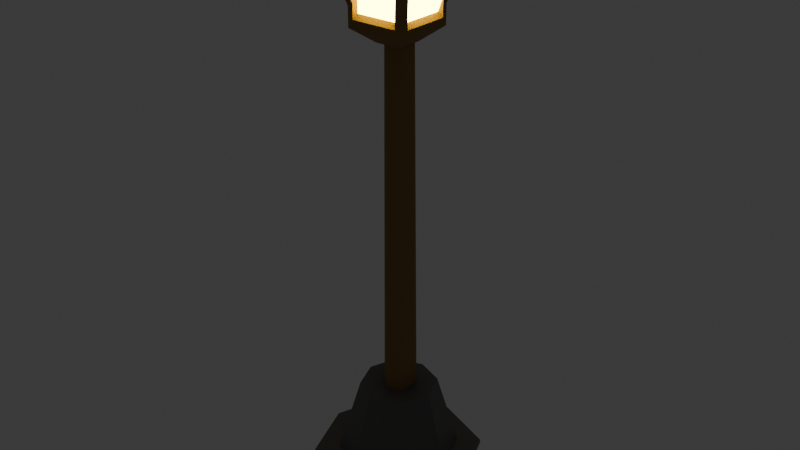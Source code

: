 # Source: Placeable_Lamp.blend  (saved by Blender 4.4.30; exported with 4.5.12 LTS)
import bpy
from mathutils import Matrix  # noqa: F401  (used for matrix-valued properties, if any)

bpy.ops.wm.read_factory_settings(use_empty=True)
scene = bpy.context.scene
scene.name = 'Scene'

# ---- collections
col_collection = bpy.data.collections.new('Collection'); scene.collection.children.link(col_collection)

# ---- materials (node trees are filled in below, after node groups)
mat_stone = bpy.data.materials.new('Stone')
mat_wood = bpy.data.materials.new('Wood')
mat_lamp = bpy.data.materials.new('Lamp')

# ---- material node trees
mat_stone.use_nodes = True; mat_stone.node_tree.nodes.clear()
_N = mat_stone.node_tree.nodes; _L = mat_stone.node_tree.links
n0 = _N.new('ShaderNodeBsdfPrincipled'); n0.name = 'Principled BSDF'; n0.location = (10, 300)
n0.inputs[0].default_value = (0.1276, 0.1276, 0.1276, 1.0)
n1 = _N.new('ShaderNodeOutputMaterial'); n1.name = 'Material Output'; n1.location = (300, 300)
_L.new(n0.outputs[0], n1.inputs[0])
n1.is_active_output = True
mat_wood.use_nodes = True; mat_wood.node_tree.nodes.clear()
_N = mat_wood.node_tree.nodes; _L = mat_wood.node_tree.links
n0 = _N.new('ShaderNodeBsdfPrincipled'); n0.name = 'Principled BSDF'; n0.location = (10, 300)
n0.inputs[0].default_value = (0.2983, 0.1806, 0.06444, 1.0)
n0.inputs[2].default_value = 1.0
n1 = _N.new('ShaderNodeOutputMaterial'); n1.name = 'Material Output'; n1.location = (300, 300)
_L.new(n0.outputs[0], n1.inputs[0])
n1.is_active_output = True
mat_lamp.use_nodes = True; mat_lamp.node_tree.nodes.clear()
_N = mat_lamp.node_tree.nodes; _L = mat_lamp.node_tree.links
n0 = _N.new('ShaderNodeBsdfPrincipled'); n0.name = 'Principled BSDF'; n0.location = (10, 300)
n0.inputs[0].default_value = (0.8003, 0.515, 0.0, 1.0)
n0.inputs[2].default_value = 1.0
n0.inputs[27].default_value = (1.0, 0.6974, 0.01691, 1.0)
n0.inputs[28].default_value = 25.4
n1 = _N.new('ShaderNodeOutputMaterial'); n1.name = 'Material Output'; n1.location = (300, 300)
_L.new(n0.outputs[0], n1.inputs[0])
n1.is_active_output = True

# ---- world
world_world = bpy.data.worlds.new('World'); scene.world = world_world
world_world.use_nodes = True; world_world.node_tree.nodes.clear()
_N = world_world.node_tree.nodes; _L = world_world.node_tree.links
n0 = _N.new('ShaderNodeOutputWorld'); n0.name = 'World Output'; n0.location = (300, 300)
n1 = _N.new('ShaderNodeBackground'); n1.name = 'Background'; n1.location = (10, 300)
n1.inputs[0].default_value = (0.05088, 0.05088, 0.05088, 1.0)
_L.new(n1.outputs[0], n0.inputs[0])
n0.is_active_output = True
world_world.color = (0.05088, 0.05088, 0.05088)
world_world.sun_shadow_jitter_overblur = 0.0

# ---- meshes
me_cube_001 = bpy.data.meshes.new('Cube.001')
me_cube_001.from_pydata([(-0.3264, 0.03525, 0.3427), (-0.3264, 0.03525, -0.3101), (0.3264, 0.03525, 0.3427), (0.3264, 0.03525, -0.3101), (-0.08912, 0.6135, -0.07998), (0.09577, 0.6135, 0.1049), (0.09577, 0.6135, -0.07998), (-0.4488, 0.03525, 0.01628), (-0.2067, 0.6135, 0.2195), (8.822e-17, 0.03525, -0.4326), (0.2073, 0.6135, -0.1945), (0.4488, 0.03525, 0.01628), (0.2073, 0.6135, 0.2195), (-0.1238, 0.6135, 0.01246), (0.003328, 0.6135, -0.1147), (0.003328, 0.6135, 0.1396), (-0.2843, 0.6135, 0.01246), (0.0003293, 0.6135, -0.2722), (-0.63, 0.01369, 0.02286), (0.1115, 0.6135, -0.03801), (0.1115, 0.6135, 0.06294), (-0.2325, 0.6135, -0.1256), (-0.1377, 0.6135, -0.2204), (-0.2085, 0.6135, -0.1963), (0.2623, 0.6135, -0.04802), (0.2623, 0.6135, 0.07295), (0.2871, 0.6135, 0.01246), (0.08684, 0.03525, 0.4326), (-0.08684, 0.03525, 0.4326), (-0.4582, 0.01369, -0.4353), (-0.06614, 0.6135, 0.2722), (0.0668, 0.6135, 0.2722), (-0.03372, 0.6135, 0.1257), (-0.1099, 0.6135, 0.04951), (-0.0774, 3.299, -0.06053), (0.07623, 3.299, -0.06053), (-0.1062, 3.301, 0.01628), (-0.09466, 3.3, 0.04707), (-0.0005835, 3.3, -0.08934), (0.08931, 3.3, 0.05822), (0.07623, 3.299, 0.0931), (0.08931, 3.3, -0.02566), (-0.0005835, 3.3, 0.1219), (-0.03137, 3.3, 0.1104), (-0.3264, 0.026, -0.3101), (-0.4488, 0.026, 0.01628), (-0.3264, 0.026, 0.3427), (0.3264, 0.026, -0.3101), (8.218e-17, 0.026, -0.4326), (0.3264, 0.026, 0.3427), (0.4488, 0.026, 0.01628), (1.863e-09, 0.026, 0.01628), (3.849e-10, 0.026, 0.3724), (0.08684, 0.026, 0.4326), (-0.08684, 0.026, 0.4326), (-0.4582, 0.01369, 0.481), (0.4582, 0.01369, -0.4353), (1.318e-16, 0.01369, -0.6072), (0.4582, 0.01369, 0.481), (0.63, 0.01369, 0.02286), (-0.4582, -0.01678, 0.481), (-0.63, -0.01678, 0.02286), (0.4582, -0.01678, 0.481), (0.1219, 0.01369, 0.6072), (0.1219, -0.01678, 0.6072), (-0.1219, 0.01369, 0.6072), (0.4582, -0.01678, -0.4353), (0.63, -0.01678, 0.02286), (-0.4582, -0.01678, -0.4353), (1.272e-16, -0.01678, -0.6072), (-0.1219, -0.01678, 0.6072), (-0.2326, 3.376, 0.2404), (-0.2326, 3.523, 0.2404), (-0.2326, 3.376, -0.2079), (-0.2326, 3.523, -0.2079), (0.2157, 3.376, 0.2404), (0.2157, 3.523, 0.2404), (0.2157, 3.376, -0.2079), (0.2157, 3.523, -0.2079), (-0.2939, 4.011, 0.3018), (-0.2939, 4.011, -0.2692), (0.277, 4.011, 0.3018), (0.277, 4.011, -0.2692), (-0.2475, 4.048, 0.2553), (-0.2475, 4.048, -0.2228), (0.2306, 4.048, 0.2553), (0.2306, 4.048, -0.2228), (-0.04019, 4.071, 0.04803), (-0.04019, 4.071, -0.01546), (0.0233, 4.071, 0.04803), (0.0233, 4.071, -0.01546), (-0.01839, 4.182, 0.02622), (-0.01839, 4.182, 0.006343), (0.001493, 4.182, 0.02622), (0.001493, 4.182, 0.006343), (0.2756, 3.723, 0.3003), (-0.2925, 3.723, 0.3003), (-0.2925, 3.723, -0.2678), (0.2756, 3.723, -0.2678), (-0.1065, 3.274, 0.1143), (-0.1065, 3.274, -0.08174), (0.08958, 3.274, 0.1143), (0.08958, 3.274, -0.08174), (-0.1834, 3.441, 0.2501), (-0.1834, 3.549, 0.2501), (-0.1834, 3.549, -0.2175), (-0.1834, 3.441, -0.2175), (0.1665, 3.441, -0.2175), (0.1665, 3.549, -0.2175), (0.1665, 3.549, 0.2501), (0.1665, 3.441, 0.2501), (-0.2624, 3.98, -0.2896), (0.2455, 3.98, -0.2896), (0.2455, 3.98, 0.3222), (-0.2624, 3.98, 0.3222), (0.2133, 3.702, 0.2969), (-0.2302, 3.702, 0.2969), (-0.2302, 3.702, -0.2643), (0.2133, 3.702, -0.2643), (-0.2416, 3.439, -0.1618), (-0.2416, 3.439, 0.1944), (-0.2416, 3.549, 0.1944), (-0.2416, 3.549, -0.1618), (0.2247, 3.549, -0.1618), (0.2247, 3.439, -0.1618), (0.2247, 3.439, 0.1944), (0.2247, 3.549, 0.1944), (-0.2779, 3.986, 0.2432), (-0.2779, 3.986, -0.2106), (0.2611, 3.986, -0.2106), (0.2611, 3.986, 0.2432), (0.2724, 3.705, 0.242), (-0.2893, 3.705, 0.242), (-0.2893, 3.705, -0.2095), (0.2724, 3.705, -0.2095), (-0.1633, 3.48, 0.2232), (-0.1633, 3.569, 0.2232), (-0.1633, 3.569, -0.1906), (-0.1633, 3.48, -0.1906), (0.1464, 3.48, -0.1906), (0.1464, 3.569, -0.1906), (0.1464, 3.569, 0.2232), (0.1464, 3.48, 0.2232), (-0.2332, 3.953, -0.2544), (0.2163, 3.953, -0.2544), (0.2163, 3.953, 0.287), (-0.2332, 3.953, 0.287), (0.1878, 3.697, 0.2646), (-0.2047, 3.697, 0.2646), (-0.2047, 3.697, -0.232), (0.1878, 3.697, -0.232), (-0.2148, 3.478, -0.1413), (-0.2148, 3.478, 0.1739), (-0.2386, 3.569, 0.1921), (-0.2386, 3.569, -0.1595), (0.2217, 3.569, -0.1595), (0.1979, 3.478, -0.1413), (0.1979, 3.478, 0.1739), (0.2217, 3.569, 0.1921), (-0.2802, 3.958, 0.2451), (-0.2469, 3.962, -0.1845), (0.23, 3.962, -0.1845), (0.2633, 3.958, 0.2451), (0.24, 3.7, 0.2161), (-0.2569, 3.7, 0.2161), (-0.2569, 3.7, -0.1835), (0.24, 3.7, -0.1835), (0.2059, 4.056, -0.198), (0.2059, 4.056, 0.2306), (-0.2228, 4.056, 0.2306), (-0.2228, 4.056, -0.198), (0.2428, 4.038, -0.2349), (0.2428, 4.038, 0.2675), (-0.2596, 4.038, 0.2675), (-0.2596, 4.038, -0.2349)], [], [(0, 8, 16, 7), (7, 16, 21, 23, 1), (1, 23, 22, 17, 9), (9, 17, 10, 3), (11, 26, 25, 12, 2), (28, 30, 8, 0), (48, 44, 68, 69), (54, 53, 64, 70), (47, 48, 69, 66), (2, 12, 31, 27), (3, 10, 24, 26, 11), (13, 36, 34, 4), (4, 34, 38, 14), (15, 42, 43, 32), (14, 38, 35, 6), (20, 39, 40, 5), (5, 40, 42, 15), (6, 35, 41, 19), (33, 37, 36, 13), (19, 41, 39, 20), (22, 31, 12, 17), (0, 7, 18, 55), (8, 30, 23, 16), (27, 31, 30, 28), (45, 46, 60, 61), (32, 43, 37, 33), (22, 23, 30, 31), (51, 50, 49, 53, 52), (44, 48, 51, 45), (48, 47, 50, 51), (53, 54, 52), (45, 51, 52, 54, 46), (7, 1, 29, 18), (44, 45, 61, 68), (1, 9, 57, 29), (53, 49, 62, 64), (63, 65, 70, 64), (57, 56, 66, 69), (55, 18, 61, 60), (58, 63, 64, 62), (56, 59, 67, 66), (29, 57, 69, 68), (59, 58, 62, 67), (65, 55, 60, 70), (18, 29, 68, 61), (11, 2, 58, 59), (49, 50, 67, 62), (27, 28, 65, 63), (3, 11, 59, 56), (28, 0, 55, 65), (50, 47, 66, 67), (46, 54, 70, 60), (9, 3, 56, 57), (2, 27, 63, 58), (17, 12, 26, 24, 10), (73, 71, 120, 119), (72, 71, 103, 104), (75, 77, 124, 125), (79, 96, 116, 114), (73, 77, 102, 100), (81, 79, 114, 113), (172, 171, 86, 85), (76, 95, 115, 109), (95, 76, 126, 131), (82, 81, 130, 129), (168, 167, 90, 89), (174, 173, 83, 84), (173, 172, 85, 83), (171, 174, 84, 86), (87, 89, 93, 91), (170, 169, 87, 88), (169, 168, 89, 87), (167, 170, 88, 90), (94, 92, 91, 93), (90, 88, 92, 94), (89, 90, 94, 93), (88, 87, 91, 92), (77, 78, 123, 124), (79, 80, 128, 127), (78, 77, 107, 108), (80, 82, 112, 111), (100, 102, 101, 99), (71, 73, 100, 99), (77, 75, 101, 102), (75, 71, 99, 101), (122, 119, 151, 154), (111, 112, 144, 143), (133, 122, 154, 165), (132, 127, 159, 164), (120, 121, 153, 152), (103, 110, 142, 135), (95, 81, 113, 115), (74, 97, 117, 105), (75, 76, 109, 110), (96, 72, 104, 116), (82, 98, 118, 112), (71, 75, 110, 103), (73, 74, 105, 106), (97, 80, 111, 117), (77, 73, 106, 107), (98, 78, 108, 118), (131, 126, 158, 163), (119, 120, 152, 151), (110, 109, 141, 142), (123, 134, 166, 155), (108, 107, 139, 140), (128, 133, 165, 160), (96, 79, 127, 132), (71, 72, 121, 120), (81, 95, 131, 130), (97, 74, 122, 133), (76, 75, 125, 126), (72, 96, 132, 121), (98, 82, 129, 134), (74, 73, 119, 122), (80, 97, 133, 128), (78, 98, 134, 123), (138, 137, 140, 139), (142, 141, 136, 135), (148, 147, 145, 146), (150, 149, 143, 144), (140, 137, 149, 150), (136, 141, 147, 148), (152, 153, 154, 151), (156, 155, 158, 157), (163, 166, 161, 162), (165, 164, 159, 160), (154, 153, 164, 165), (158, 155, 166, 163), (134, 129, 161, 166), (113, 114, 146, 145), (124, 123, 155, 156), (115, 113, 145, 147), (125, 124, 156, 157), (116, 104, 136, 148), (117, 111, 143, 149), (126, 125, 157, 158), (118, 108, 140, 150), (127, 128, 160, 159), (104, 103, 135, 136), (109, 115, 147, 141), (129, 130, 162, 161), (106, 105, 137, 138), (114, 116, 148, 146), (130, 131, 163, 162), (107, 106, 138, 139), (105, 117, 149, 137), (121, 132, 164, 153), (112, 118, 150, 144), (86, 84, 170, 167), (83, 85, 168, 169), (84, 83, 169, 170), (85, 86, 167, 168), (82, 80, 174, 171), (79, 81, 172, 173), (80, 79, 173, 174), (81, 82, 171, 172)])
me_cube_001.polygons.foreach_set('material_index', [0, 0, 0, 0, 0, 0, 0, 0, 0, 0, 0, 1, 1, 1, 1, 1, 1, 1, 1, 1, 0, 0, 0, 0, 0, 1, 0, 0, 0, 0, 0, 0, 0, 0, 0, 0, 0, 0, 0, 0, 0, 0, 0, 0, 0, 0, 0, 0, 0, 0, 0, 0, 0, 0, 0, 1, 1, 1, 1, 1, 1, 1, 1, 1, 1, 1, 1, 1, 1, 1, 1, 1, 1, 1, 1, 1, 1, 1, 1, 1, 1, 1, 1, 1, 1, 1, 1, 1, 1, 1, 1, 1, 1, 1, 1, 1, 1, 1, 1, 1, 1, 1, 1, 1, 1, 1, 1, 1, 1, 1, 1, 1, 1, 1, 1, 1, 1, 2, 2, 2, 2, 2, 2, 2, 2, 2, 2, 2, 2, 1, 1, 1, 1, 1, 1, 1, 1, 1, 1, 1, 1, 1, 1, 1, 1, 1, 1, 1, 1, 1, 1, 1, 1, 1, 1, 1, 1])
_k = {(1, 7): 1.0, (0, 7): 1.0, (3, 9): 1.0, (1, 9): 1.0, (2, 11): 1.0, (3, 11): 1.0, (4, 13): 1.0, (6, 14): 1.0, (4, 14): 1.0, (5, 15): 1.0, (5, 20): 1.0, (6, 19): 1.0, (0, 28): 1.0, (2, 27): 1.0, (32, 33): 1.0, (13, 33): 1.0, (15, 32): 1.0, (44, 45): 1.0, (45, 46): 1.0, (47, 48): 1.0, (44, 48): 1.0, (49, 50): 1.0, (47, 50): 1.0, (52, 54): 1.0, (46, 54): 1.0, (49, 53): 1.0, (18, 29): 1.0, (18, 55): 1.0, (56, 57): 1.0, (29, 57): 1.0, (58, 59): 1.0, (56, 59): 1.0, (55, 65): 1.0, (58, 63): 1.0, (61, 68): 1.0, (60, 61): 1.0, (66, 69): 1.0, (68, 69): 1.0, (62, 67): 1.0, (66, 67): 1.0, (60, 70): 1.0, (62, 64): 1.0}
me_cube_001.attributes.new('crease_edge', 'FLOAT', 'EDGE').data.foreach_set('value', [_k.get((min(e.vertices), max(e.vertices)), 0.0) for e in me_cube_001.edges])
_uv = me_cube_001.uv_layers.new(name='UVMap')
_uv.uv.foreach_set('vector', [0.375, 0.0, 0.5, 0.0, 0.5, 0.125, 0.375, 0.125, 0.375, 0.125, 0.5, 0.125, 0.5, 0.2084, 0.4948, 0.25, 0.375, 0.25, 0.375, 0.25, 0.4948, 0.25, 0.5, 0.2916, 0.5, 0.375, 0.375, 0.375, 0.375, 0.375, 0.5, 0.375, 0.5, 0.5, 0.375, 0.5, 0.375, 0.625, 0.4954, 0.625, 0.5, 0.6615, 0.5, 0.75, 0.375, 0.75, 0.375, 0.9083, 0.5, 0.9151, 0.5, 1.0, 0.375, 1.0, 0.25, 0.5, 0.125, 0.5, 0.125, 0.5, 0.25, 0.5, 0.2167, 0.75, 0.25, 0.7409, 0.25, 0.7409, 0.2167, 0.75, 0.375, 0.5, 0.25, 0.5, 0.25, 0.5, 0.375, 0.5, 0.375, 0.75, 0.5, 0.75, 0.5, 0.8349, 0.375, 0.8417, 0.375, 0.5, 0.5, 0.5, 0.5, 0.5885, 0.4954, 0.625, 0.375, 0.625, 0.375, 0.125, 0.495, 0.125, 0.4946, 0.25, 0.375, 0.25, 0.375, 0.25, 0.4946, 0.25, 0.495, 0.375, 0.375, 0.375, 0.375, 0.875, 0.495, 0.875, 0.495, 0.9251, 0.375, 0.9251, 0.375, 0.375, 0.495, 0.375, 0.495, 0.5, 0.375, 0.5, 0.375, 0.6933, 0.495, 0.6933, 0.495, 0.75, 0.375, 0.75, 0.375, 0.75, 0.495, 0.75, 0.495, 0.875, 0.375, 0.875, 0.375, 0.5, 0.495, 0.5, 0.495, 0.5567, 0.375, 0.5567, 0.375, 0.07491, 0.495, 0.07491, 0.495, 0.125, 0.375, 0.125, 0.375, 0.5567, 0.495, 0.5567, 0.495, 0.6933, 0.375, 0.6933, 0.5, 0.2916, 0.5, 0.8349, 0.5, 0.75, 0.5, 0.375, 0.375, 0.0, 0.375, 0.125, 0.375, 0.125, 0.375, 0.0, 0.5, 1.0, 0.5, 0.9151, 0.4948, 0.25, 0.5, 0.125, 0.375, 0.8417, 0.5, 0.8349, 0.5, 0.9151, 0.375, 0.9083, 0.125, 0.625, 0.125, 0.75, 0.125, 0.75, 0.125, 0.625, 0.375, 0.0, 0.495, 0.0, 0.495, 0.07491, 0.375, 0.07491, 0.5, 0.2916, 0.4948, 0.25, 0.5, 0.9151, 0.5, 0.8349, 0.25, 0.625, 0.375, 0.625, 0.375, 0.75, 0.2833, 0.75, 0.25, 0.7242, 0.125, 0.5, 0.25, 0.5, 0.25, 0.625, 0.125, 0.625, 0.25, 0.5, 0.375, 0.5, 0.375, 0.625, 0.25, 0.625, 0.25, 0.7409, 0.2167, 0.75, 0.25, 0.7242, 0.125, 0.625, 0.25, 0.625, 0.25, 0.7242, 0.2167, 0.75, 0.125, 0.75, 0.375, 0.125, 0.375, 0.25, 0.375, 0.25, 0.375, 0.125, 0.125, 0.5, 0.125, 0.625, 0.125, 0.625, 0.125, 0.5, 0.375, 0.25, 0.375, 0.375, 0.375, 0.375, 0.375, 0.25, 0.2833, 0.75, 0.375, 0.75, 0.375, 0.75, 0.2833, 0.75, 0.375, 0.8417, 0.375, 0.9083, 0.375, 0.9083, 0.375, 0.8417, 0.375, 0.375, 0.375, 0.5, 0.375, 0.5, 0.375, 0.375, 0.375, 0.0, 0.375, 0.125, 0.375, 0.125, 0.375, 0.0, 0.375, 0.75, 0.375, 0.8417, 0.375, 0.8417, 0.375, 0.75, 0.375, 0.5, 0.375, 0.625, 0.375, 0.625, 0.375, 0.5, 0.375, 0.25, 0.375, 0.375, 0.375, 0.375, 0.375, 0.25, 0.375, 0.625, 0.375, 0.75, 0.375, 0.75, 0.375, 0.625, 0.375, 0.9083, 0.375, 1.0, 0.375, 1.0, 0.375, 0.9083, 0.375, 0.125, 0.375, 0.25, 0.375, 0.25, 0.375, 0.125, 0.375, 0.625, 0.375, 0.75, 0.375, 0.75, 0.375, 0.625, 0.375, 0.75, 0.375, 0.625, 0.375, 0.625, 0.375, 0.75, 0.375, 0.8417, 0.375, 0.9083, 0.375, 0.9083, 0.375, 0.8417, 0.375, 0.5, 0.375, 0.625, 0.375, 0.625, 0.375, 0.5, 0.375, 0.9083, 0.375, 1.0, 0.375, 1.0, 0.375, 0.9083, 0.375, 0.625, 0.375, 0.5, 0.375, 0.5, 0.375, 0.625, 0.125, 0.75, 0.2167, 0.75, 0.2167, 0.75, 0.125, 0.75, 0.375, 0.375, 0.375, 0.5, 0.375, 0.5, 0.375, 0.375, 0.375, 0.75, 0.375, 0.8417, 0.375, 0.8417, 0.375, 0.75, 0.5, 0.375, 0.5, 0.75, 0.4954, 0.625, 0.5, 0.5885, 0.5, 0.5, 0.375, 0.25, 0.375, 0.0, 0.375, 0.0, 0.375, 0.25, 0.625, 0.0, 0.375, 0.0, 0.375, 0.0, 0.625, 0.0, 0.375, 0.75, 0.375, 0.5, 0.375, 0.5, 0.375, 0.75, 0.625, 0.0, 0.625, 0.0, 0.625, 0.0, 0.625, 0.0, 0.375, 0.25, 0.375, 0.5, 0.375, 0.5, 0.375, 0.25, 0.625, 0.75, 0.625, 1.0, 0.625, 1.0, 0.625, 0.75, 0.625, 0.75, 0.625, 0.5, 0.625, 0.5, 0.625, 0.75, 0.625, 0.75, 0.625, 0.75, 0.625, 0.75, 0.625, 0.75, 0.625, 0.75, 0.625, 0.75, 0.625, 0.75, 0.625, 0.75, 0.625, 0.5, 0.625, 0.75, 0.625, 0.75, 0.625, 0.5, 0.625, 0.75, 0.625, 0.5, 0.625, 0.5, 0.625, 0.75, 0.625, 0.25, 0.625, 0.0, 0.625, 0.0, 0.625, 0.25, 0.625, 1.0, 0.625, 0.75, 0.625, 0.75, 0.625, 1.0, 0.625, 0.5, 0.625, 0.25, 0.625, 0.25, 0.625, 0.5, 0.625, 1.0, 0.625, 0.75, 0.625, 0.75, 0.625, 1.0, 0.625, 0.25, 0.625, 0.0, 0.625, 0.0, 0.625, 0.25, 0.625, 1.0, 0.625, 0.75, 0.625, 0.75, 0.625, 1.0, 0.625, 0.5, 0.625, 0.25, 0.625, 0.25, 0.625, 0.5, 0.625, 0.5, 0.875, 0.5, 0.875, 0.75, 0.625, 0.75, 0.625, 0.5, 0.625, 0.25, 0.625, 0.25, 0.625, 0.5, 0.625, 0.75, 0.625, 0.5, 0.625, 0.5, 0.625, 0.75, 0.625, 0.25, 0.625, 0.0, 0.625, 0.0, 0.625, 0.25, 0.375, 0.5, 0.625, 0.5, 0.625, 0.5, 0.375, 0.5, 0.625, 0.0, 0.625, 0.25, 0.625, 0.25, 0.625, 0.0, 0.625, 0.5, 0.375, 0.5, 0.375, 0.5, 0.625, 0.5, 0.625, 0.25, 0.625, 0.5, 0.625, 0.5, 0.625, 0.25, 0.125, 0.5, 0.375, 0.5, 0.375, 0.75, 0.125, 0.75, 0.375, 0.0, 0.375, 0.25, 0.375, 0.25, 0.375, 0.0, 0.375, 0.5, 0.375, 0.75, 0.375, 0.75, 0.375, 0.5, 0.375, 0.75, 0.375, 1.0, 0.375, 1.0, 0.375, 0.75, 0.625, 0.25, 0.375, 0.25, 0.375, 0.25, 0.625, 0.25, 0.625, 0.25, 0.625, 0.5, 0.625, 0.5, 0.625, 0.25, 0.625, 0.25, 0.625, 0.25, 0.625, 0.25, 0.625, 0.25, 0.625, 0.0, 0.625, 0.0, 0.625, 0.0, 0.625, 0.0, 0.375, 0.0, 0.625, 0.0, 0.625, 0.0, 0.375, 0.0, 0.375, 1.0, 0.375, 0.75, 0.375, 0.75, 0.375, 1.0, 0.625, 0.75, 0.625, 0.75, 0.625, 0.75, 0.625, 0.75, 0.625, 0.25, 0.625, 0.25, 0.625, 0.25, 0.625, 0.25, 0.375, 0.75, 0.625, 0.75, 0.625, 0.75, 0.375, 0.75, 0.625, 0.0, 0.625, 0.0, 0.625, 0.0, 0.625, 0.0, 0.625, 0.5, 0.625, 0.5, 0.625, 0.5, 0.625, 0.5, 0.375, 1.0, 0.375, 0.75, 0.375, 0.75, 0.375, 1.0, 0.375, 0.25, 0.625, 0.25, 0.625, 0.25, 0.375, 0.25, 0.625, 0.25, 0.625, 0.25, 0.625, 0.25, 0.625, 0.25, 0.375, 0.5, 0.375, 0.25, 0.375, 0.25, 0.375, 0.5, 0.625, 0.5, 0.625, 0.5, 0.625, 0.5, 0.625, 0.5, 0.625, 0.75, 0.625, 0.75, 0.625, 0.75, 0.625, 0.75, 0.375, 0.25, 0.375, 0.0, 0.375, 0.0, 0.375, 0.25, 0.375, 0.75, 0.625, 0.75, 0.625, 0.75, 0.375, 0.75, 0.625, 0.5, 0.625, 0.5, 0.625, 0.5, 0.625, 0.5, 0.625, 0.5, 0.375, 0.5, 0.375, 0.5, 0.625, 0.5, 0.625, 0.25, 0.625, 0.25, 0.625, 0.25, 0.625, 0.25, 0.625, 0.0, 0.625, 0.0, 0.625, 0.0, 0.625, 0.0, 0.375, 0.0, 0.625, 0.0, 0.625, 0.0, 0.375, 0.0, 0.625, 0.75, 0.625, 0.75, 0.625, 0.75, 0.625, 0.75, 0.625, 0.25, 0.625, 0.25, 0.625, 0.25, 0.625, 0.25, 0.625, 0.75, 0.375, 0.75, 0.375, 0.75, 0.625, 0.75, 0.625, 0.0, 0.625, 0.0, 0.625, 0.0, 0.625, 0.0, 0.625, 0.5, 0.625, 0.5, 0.625, 0.5, 0.625, 0.5, 0.625, 0.25, 0.375, 0.25, 0.375, 0.25, 0.625, 0.25, 0.625, 0.25, 0.625, 0.25, 0.625, 0.25, 0.625, 0.25, 0.625, 0.5, 0.625, 0.5, 0.625, 0.5, 0.625, 0.5, 0.375, 0.25, 0.625, 0.25, 0.625, 0.5, 0.375, 0.5, 0.375, 0.75, 0.625, 0.75, 0.625, 1.0, 0.375, 1.0, 0.625, 1.0, 0.625, 0.75, 0.625, 0.75, 0.625, 1.0, 0.625, 0.5, 0.625, 0.25, 0.625, 0.25, 0.625, 0.5, 0.625, 0.5, 0.625, 0.25, 0.625, 0.25, 0.625, 0.5, 0.625, 1.0, 0.625, 0.75, 0.625, 0.75, 0.625, 1.0, 0.375, 0.0, 0.625, 0.0, 0.625, 0.25, 0.375, 0.25, 0.375, 0.5, 0.625, 0.5, 0.625, 0.75, 0.375, 0.75, 0.625, 0.75, 0.625, 0.5, 0.625, 0.5, 0.625, 0.75, 0.625, 0.25, 0.625, 0.0, 0.625, 0.0, 0.625, 0.25, 0.625, 0.25, 0.625, 0.0, 0.625, 0.0, 0.625, 0.25, 0.625, 0.75, 0.625, 0.5, 0.625, 0.5, 0.625, 0.75, 0.625, 0.5, 0.625, 0.5, 0.625, 0.5, 0.625, 0.5, 0.625, 0.75, 0.625, 1.0, 0.625, 1.0, 0.625, 0.75, 0.375, 0.5, 0.625, 0.5, 0.625, 0.5, 0.375, 0.5, 0.625, 0.75, 0.625, 0.75, 0.625, 0.75, 0.625, 0.75, 0.375, 0.75, 0.375, 0.5, 0.375, 0.5, 0.375, 0.75, 0.625, 0.0, 0.625, 0.0, 0.625, 0.0, 0.625, 0.0, 0.625, 0.25, 0.625, 0.25, 0.625, 0.25, 0.625, 0.25, 0.625, 0.75, 0.375, 0.75, 0.375, 0.75, 0.625, 0.75, 0.625, 0.5, 0.625, 0.5, 0.625, 0.5, 0.625, 0.5, 0.625, 0.0, 0.625, 0.25, 0.625, 0.25, 0.625, 0.0, 0.625, 0.0, 0.375, 0.0, 0.375, 0.0, 0.625, 0.0, 0.625, 0.75, 0.625, 0.75, 0.625, 0.75, 0.625, 0.75, 0.625, 0.5, 0.625, 0.75, 0.625, 0.75, 0.625, 0.5, 0.375, 0.25, 0.625, 0.25, 0.625, 0.25, 0.375, 0.25, 0.625, 0.0, 0.625, 0.0, 0.625, 0.0, 0.625, 0.0, 0.625, 0.75, 0.625, 0.75, 0.625, 0.75, 0.625, 0.75, 0.375, 0.5, 0.375, 0.25, 0.375, 0.25, 0.375, 0.5, 0.625, 0.25, 0.625, 0.25, 0.625, 0.25, 0.625, 0.25, 0.625, 0.0, 0.625, 0.0, 0.625, 0.0, 0.625, 0.0, 0.625, 0.5, 0.625, 0.5, 0.625, 0.5, 0.625, 0.5, 0.625, 0.5, 0.625, 0.25, 0.625, 0.25, 0.625, 0.5, 0.625, 1.0, 0.625, 0.75, 0.625, 0.75, 0.625, 1.0, 0.625, 0.25, 0.625, 0.0, 0.625, 0.0, 0.625, 0.25, 0.625, 0.75, 0.625, 0.5, 0.625, 0.5, 0.625, 0.75, 0.625, 0.5, 0.625, 0.25, 0.625, 0.25, 0.625, 0.5, 0.625, 1.0, 0.625, 0.75, 0.625, 0.75, 0.625, 1.0, 0.625, 0.25, 0.625, 0.0, 0.625, 0.0, 0.625, 0.25, 0.625, 0.75, 0.625, 0.5, 0.625, 0.5, 0.625, 0.75])
me_cube_001.materials.append(mat_stone)
me_cube_001.materials.append(mat_wood)
me_cube_001.materials.append(mat_lamp)
me_cube_001.update()
me_cube = bpy.data.meshes.new('Cube')
me_cube.from_pydata([], [], [])
_uv = me_cube.uv_layers.new(name='UVMap')
_uv.uv.foreach_set('vector', [])
me_cube.update()

# ---- objects
ob_cube = bpy.data.objects.new('Cube', me_cube_001)
ob_cube_001 = bpy.data.objects.new('Cube.001', me_cube)

# ---- transforms, parenting, visibility, modifiers, constraints
ob_cube.location = (0.0, 0.01628, 0.02094)
ob_cube.rotation_euler = (1.571, 2.22e-16, 2.22e-16)
ob_cube_001.location = (0.0, 0.01628, -0.2941)
ob_cube_001.scale = (0.3988, 0.3988, 0.3988)

# ---- collection membership
col_collection.objects.link(ob_cube)
col_collection.objects.link(ob_cube_001)

# ---- scene / render settings (as saved in the file)
scene.frame_start = 1; scene.frame_end = 250; scene.frame_set(1)
scene.render.engine = 'BLENDER_EEVEE_NEXT'
bpy.context.view_layer.update()

# ---- added for rendering (the .blend has no active camera): camera
cam_auto = bpy.data.cameras.new('AutoCamera')
cam_auto.lens = 50.0
cam_auto.sensor_width = 36.0
cam_auto.clip_end = 1000.0
ob_auto_camera = bpy.data.objects.new('AutoCamera', cam_auto)
scene.collection.objects.link(ob_auto_camera)
ob_auto_camera.location = (4.46457, -5.34121, 5.52603)
ob_auto_camera.rotation_euler = (1.09748, -7.21219e-08, 0.694738)
scene.camera = ob_auto_camera
bpy.context.view_layer.update()
